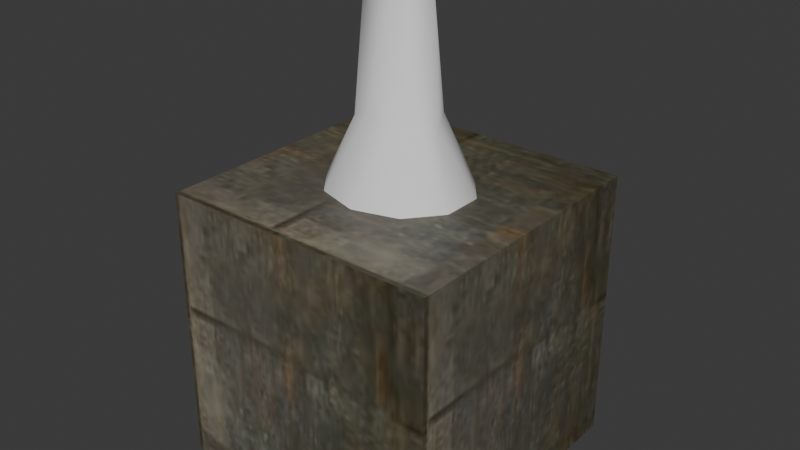 # Source: donationchest.blend  (saved by Blender 4.5.92; exported with 4.5.12 LTS)
import bpy
from mathutils import Matrix  # noqa: F401  (used for matrix-valued properties, if any)

bpy.ops.wm.read_factory_settings(use_empty=True)
scene = bpy.context.scene
scene.name = 'Scene'

# ---- images (referenced by path relative to the original .blend; pixels are not part of the script)
import os
ASSET_DIR = os.environ.get("B2B_ASSET_DIR", "")  # directory of the original .blend (textures are referenced by path, not embedded)
HERE = os.path.dirname(os.path.abspath(__file__))  # packed textures are extracted next to this script under _unpacked/

def load_image(name, relpath, width, height, colorspace="sRGB"):
    """Load a texture the original file referenced (path relative to the .blend, or extracted next to this script)."""
    p = next((c for c in (os.path.join(HERE, relpath), os.path.join(ASSET_DIR, relpath)) if relpath and os.path.exists(c)), "")
    if p:
        img = bpy.data.images.load(p, check_existing=True)
        img.name = name
    else:  # same state as the original file: an image datablock whose file is absent (Cycles renders it pink)
        img = bpy.data.images.new(name, width, height)
        img.source = "FILE"
        img.filepath = "//" + (relpath or name)
    img.colorspace_settings.name = colorspace
    return img
img_wood_jpg = load_image('wood.jpg', '_unpacked/wood.3b2a7118.jpg', 64, 128, 'sRGB')

# ---- materials (node trees are filled in below, after node groups)
mat_material_001 = bpy.data.materials.new('Material.001')

# ---- material node trees
mat_material_001.use_nodes = True; mat_material_001.node_tree.nodes.clear()
_N = mat_material_001.node_tree.nodes; _L = mat_material_001.node_tree.links
n0 = _N.new('ShaderNodeBsdfPrincipled'); n0.name = 'Principled BSDF'; n0.location = (-200, 100)
n1 = _N.new('ShaderNodeOutputMaterial'); n1.name = 'Material Output'; n1.location = (200, 100)
n2 = _N.new('ShaderNodeTexImage'); n2.name = 'Image Texture'; n2.location = (-490, 80)
n2.image = img_wood_jpg
_L.new(n0.outputs[0], n1.inputs[0])
_L.new(n2.outputs[0], n0.inputs[0])
n1.is_active_output = True

# ---- world
world_world = bpy.data.worlds.new('World'); scene.world = world_world
world_world.use_nodes = True; world_world.node_tree.nodes.clear()
_N = world_world.node_tree.nodes; _L = world_world.node_tree.links
n0 = _N.new('ShaderNodeOutputWorld'); n0.name = 'World Output'; n0.location = (200, 100)
n1 = _N.new('ShaderNodeBackground'); n1.name = 'Background'; n1.location = (-200, 100)
n1.inputs[0].default_value = (0.05088, 0.05088, 0.05088, 1.0)
_L.new(n1.outputs[0], n0.inputs[0])
n0.is_active_output = True
world_world.color = (0.05088, 0.05088, 0.05088)
world_world.sun_shadow_jitter_overblur = 0.0

# ---- meshes
me_cube_001 = bpy.data.meshes.new('Cube.001')
me_cube_001.from_pydata([(-1.0, -1.0, -0.03701), (-1.0, -1.0, 1.963), (-1.0, 1.0, -0.03701), (-1.0, 1.0, 1.963), (1.0, -1.0, -0.03701), (1.0, -1.0, 1.963), (1.0, 1.0, -0.03701), (1.0, 1.0, 1.963)], [], [(0, 1, 3, 2), (2, 3, 7, 6), (6, 7, 5, 4), (4, 5, 1, 0), (2, 6, 4, 0), (7, 3, 1, 5)])
_uv = me_cube_001.uv_layers.new(name='UVMap')
_uv.uv.foreach_set('vector', [-0.07646, -1.968, 0.919, -1.968, 0.919, -0.9728, -0.07646, -0.9728, -0.07646, -0.9728, 0.919, -0.9728, 0.919, 0.02261, -0.07646, 0.02261, -0.07646, 0.02261, 0.919, 0.02261, 0.919, 1.018, -0.07646, 1.018, -0.07646, 1.018, 0.919, 1.018, 0.919, 2.013, -0.07646, 2.013, -1.072, 0.02261, -0.07646, 0.02261, -0.07646, 1.018, -1.072, 1.018, 0.919, 0.02261, 1.914, 0.02261, 1.914, 1.018, 0.919, 1.018])
me_cube_001.materials.append(mat_material_001)
me_cube_001.update()
me_cube_002 = bpy.data.meshes.new('Cube.002')
me_cube_002.from_pydata([(0.09591, -0.2257, 2.418), (-0.2511, -0.1395, 2.418), (-0.2511, 0.1395, 2.418), (0.09591, 0.2257, 2.418), (0.3104, 9.939e-10, 2.418), (-4.174e-07, 2.654e-09, 3.383), (0.5159, -0.15, 1.923), (0.5159, 0.15, 1.923), (-4.174e-07, -0.4856, 1.923), (0.3188, -0.3928, 1.923), (-0.5159, -0.15, 1.923), (-0.3188, -0.3928, 1.923), (-0.3188, 0.3928, 1.923), (-0.5159, 0.15, 1.923), (0.3188, 0.3928, 1.923), (-4.174e-07, 0.4856, 1.923), (0.2388, -0.1326, 2.476), (-0.09122, -0.2146, 2.476), (-0.2952, 9.939e-10, 2.476), (-0.09122, 0.2146, 2.476), (0.2388, 0.1326, 2.476), (0.07713, -0.1335, 3.327), (0.2496, 4.37e-09, 3.327), (-0.2019, -0.0825, 3.327), (-0.2019, 0.0825, 3.327), (0.07713, 0.1335, 3.327)], [], [(0, 16, 21), (1, 17, 23), (2, 18, 24), (3, 19, 25), (4, 20, 22), (22, 25, 5), (22, 20, 25), (20, 3, 25), (25, 24, 5), (25, 19, 24), (19, 2, 24), (24, 23, 5), (24, 18, 23), (18, 1, 23), (23, 21, 5), (23, 17, 21), (17, 0, 21), (21, 22, 5), (21, 16, 22), (16, 4, 22), (7, 20, 4), (7, 14, 20), (14, 3, 20), (15, 19, 3), (15, 12, 19), (12, 2, 19), (13, 18, 2), (13, 10, 18), (10, 1, 18), (11, 17, 1), (11, 8, 17), (8, 0, 17), (9, 16, 0), (9, 6, 16), (6, 4, 16), (14, 15, 3), (12, 13, 2), (10, 11, 1), (8, 9, 0), (6, 7, 4)])
me_cube_002.polygons.foreach_set('use_smooth', [True] * 40)
_uv = me_cube_002.uv_layers.new(name='UVMap')
_uv.uv.foreach_set('vector', [0.1818, 0.3149, 0.2727, 0.3149, 0.2273, 0.3937, 0.0, 0.3149, 0.09091, 0.3149, 0.04546, 0.3937, 0.7273, 0.3149, 0.8182, 0.3149, 0.7727, 0.3937, 0.5455, 0.3149, 0.6364, 0.3149, 0.5909, 0.3937, 0.3636, 0.3149, 0.4545, 0.3149, 0.4091, 0.3937, 0.4091, 0.3937, 0.5, 0.3937, 0.4545, 0.4724, 0.4091, 0.3937, 0.4545, 0.3149, 0.5, 0.3937, 0.4545, 0.3149, 0.5455, 0.3149, 0.5, 0.3937, 0.5909, 0.3937, 0.6818, 0.3937, 0.6364, 0.4724, 0.5909, 0.3937, 0.6364, 0.3149, 0.6818, 0.3937, 0.6364, 0.3149, 0.7273, 0.3149, 0.6818, 0.3937, 0.7727, 0.3937, 0.8636, 0.3937, 0.8182, 0.4724, 0.7727, 0.3937, 0.8182, 0.3149, 0.8636, 0.3937, 0.8182, 0.3149, 0.9091, 0.3149, 0.8636, 0.3937, 0.04546, 0.3937, 0.1364, 0.3937, 0.09091, 0.4724, 0.04546, 0.3937, 0.09091, 0.3149, 0.1364, 0.3937, 0.09091, 0.3149, 0.1818, 0.3149, 0.1364, 0.3937, 0.2273, 0.3937, 0.3182, 0.3937, 0.2727, 0.4724, 0.2273, 0.3937, 0.2727, 0.3149, 0.3182, 0.3937, 0.2727, 0.3149, 0.3636, 0.3149, 0.3182, 0.3937, 0.4091, 0.2362, 0.4545, 0.3149, 0.3636, 0.3149, 0.4091, 0.2362, 0.5, 0.2362, 0.4545, 0.3149, 0.5, 0.2362, 0.5455, 0.3149, 0.4545, 0.3149, 0.5909, 0.2362, 0.6364, 0.3149, 0.5455, 0.3149, 0.5909, 0.2362, 0.6818, 0.2362, 0.6364, 0.3149, 0.6818, 0.2362, 0.7273, 0.3149, 0.6364, 0.3149, 0.7727, 0.2362, 0.8182, 0.3149, 0.7273, 0.3149, 0.7727, 0.2362, 0.8636, 0.2362, 0.8182, 0.3149, 0.8636, 0.2362, 0.9091, 0.3149, 0.8182, 0.3149, 0.04546, 0.2362, 0.09091, 0.3149, 0.0, 0.3149, 0.04546, 0.2362, 0.1364, 0.2362, 0.09091, 0.3149, 0.1364, 0.2362, 0.1818, 0.3149, 0.09091, 0.3149, 0.2273, 0.2362, 0.2727, 0.3149, 0.1818, 0.3149, 0.2273, 0.2362, 0.3182, 0.2362, 0.2727, 0.3149, 0.3182, 0.2362, 0.3636, 0.3149, 0.2727, 0.3149, 0.5, 0.2362, 0.5909, 0.2362, 0.5455, 0.3149, 0.6818, 0.2362, 0.7727, 0.2362, 0.7273, 0.3149, 0.8636, 0.2362, 0.9545, 0.2362, 0.9091, 0.3149, 0.1364, 0.2362, 0.2273, 0.2362, 0.1818, 0.3149, 0.3182, 0.2362, 0.4091, 0.2362, 0.3636, 0.3149])
me_cube_002.update()
me_cube_002.normals_split_custom_set([tuple(v) for v in zip(*[iter([0.3379, -0.8679, 0.3642, 0.6677, -0.6457, 0.3704, 0.2405, -0.9361, 0.2567, -0.597, -0.7085, 0.3763, -0.245, -0.9049, 0.348, -0.767, -0.6276, 0.1332, -0.768, 0.5124, 0.3842, -0.9263, 0.01426, 0.3766, -0.767, 0.6276, 0.1332, 0.1305, 0.9233, 0.3613, -0.2122, 0.9132, 0.3479, 0.2405, 0.9361, 0.2567, 0.9051, 0.1452, 0.3997, 0.6912, 0.6205, 0.3705, 0.9997, -2.036e-08, 0.02415, 0.9997, -2.036e-08, 0.02415, 0.2405, 0.9361, 0.2567, 0.2002, -1.515e-08, 0.9797, 0.9997, -2.036e-08, 0.02415, 0.6912, 0.6205, 0.3705, 0.2405, 0.9361, 0.2567, 0.6912, 0.6205, 0.3705, 0.1305, 0.9233, 0.3613, 0.2405, 0.9361, 0.2567, 0.2405, 0.9361, 0.2567, -0.767, 0.6276, 0.1332, 0.2002, -1.515e-08, 0.9797, 0.2405, 0.9361, 0.2567, -0.2122, 0.9132, 0.3479, -0.767, 0.6276, 0.1332, -0.2122, 0.9132, 0.3479, -0.768, 0.5124, 0.3842, -0.767, 0.6276, 0.1332, -0.767, 0.6276, 0.1332, -0.767, -0.6276, 0.1332, 0.2002, -1.515e-08, 0.9797, -0.767, 0.6276, 0.1332, -0.9263, 0.01426, 0.3766, -0.767, -0.6276, 0.1332, -0.9263, 0.01426, 0.3766, -0.597, -0.7085, 0.3763, -0.767, -0.6276, 0.1332, -0.767, -0.6276, 0.1332, 0.2405, -0.9361, 0.2567, 0.2002, -1.515e-08, 0.9797, -0.767, -0.6276, 0.1332, -0.245, -0.9049, 0.348, 0.2405, -0.9361, 0.2567, -0.245, -0.9049, 0.348, 0.3379, -0.8679, 0.3642, 0.2405, -0.9361, 0.2567, 0.2405, -0.9361, 0.2567, 0.9997, -2.036e-08, 0.02415, 0.2002, -1.515e-08, 0.9797, 0.2405, -0.9361, 0.2567, 0.6677, -0.6457, 0.3704, 0.9997, -2.036e-08, 0.02415, 0.6677, -0.6457, 0.3704, 0.9051, 0.1452, 0.3997, 0.9997, -2.036e-08, 0.02415, 0.9005, 0.3444, 0.2654, 0.6912, 0.6205, 0.3705, 0.9051, 0.1452, 0.3997, 0.9005, 0.3444, 0.2654, 0.5058, 0.8034, 0.3142, 0.6912, 0.6205, 0.3705, 0.5058, 0.8034, 0.3142, 0.1305, 0.9233, 0.3613, 0.6912, 0.6205, 0.3705, 0.005291, 0.9412, 0.3378, -0.2122, 0.9132, 0.3479, 0.1305, 0.9233, 0.3613, 0.005291, 0.9412, 0.3378, -0.5113, 0.8013, 0.3107, -0.2122, 0.9132, 0.3479, -0.5113, 0.8013, 0.3107, -0.768, 0.5124, 0.3842, -0.2122, 0.9132, 0.3479, -0.9054, 0.3272, 0.2704, -0.9263, 0.01426, 0.3766, -0.768, 0.5124, 0.3842, -0.9054, 0.3272, 0.2704, -0.9054, -0.3273, 0.2704, -0.9263, 0.01426, 0.3766, -0.9054, -0.3273, 0.2704, -0.597, -0.7085, 0.3763, -0.9263, 0.01426, 0.3766, -0.5113, -0.8013, 0.3107, -0.245, -0.9049, 0.348, -0.597, -0.7085, 0.3763, -0.5113, -0.8013, 0.3107, 0.005304, -0.9412, 0.3378, -0.245, -0.9049, 0.348, 0.005304, -0.9412, 0.3378, 0.3379, -0.8679, 0.3642, -0.245, -0.9049, 0.348, 0.5058, -0.8034, 0.3142, 0.6677, -0.6457, 0.3704, 0.3379, -0.8679, 0.3642, 0.5058, -0.8034, 0.3142, 0.9005, -0.3444, 0.2654, 0.6677, -0.6457, 0.3704, 0.9005, -0.3444, 0.2654, 0.9051, 0.1452, 0.3997, 0.6677, -0.6457, 0.3704, 0.5058, 0.8034, 0.3142, 0.005291, 0.9412, 0.3378, 0.1305, 0.9233, 0.3613, -0.5113, 0.8013, 0.3107, -0.9054, 0.3272, 0.2704, -0.768, 0.5124, 0.3842, -0.9054, -0.3273, 0.2704, -0.5113, -0.8013, 0.3107, -0.597, -0.7085, 0.3763, 0.005304, -0.9412, 0.3378, 0.5058, -0.8034, 0.3142, 0.3379, -0.8679, 0.3642, 0.9005, -0.3444, 0.2654, 0.9005, 0.3444, 0.2654, 0.9051, 0.1452, 0.3997])] * 3)])

# ---- objects
ob_cube = bpy.data.objects.new('Cube', me_cube_001)
ob_bronze = bpy.data.objects.new('bronze', me_cube_002)

# ---- transforms, parenting, visibility, modifiers, constraints
ob_cube.location = (0.0, 0.0, 0.0)
ob_bronze.location = (0.0, 0.0, 0.0)

# ---- collection membership
scene.collection.objects.link(ob_cube)
scene.collection.objects.link(ob_bronze)

# ---- scene / render settings (as saved in the file)
scene.frame_start = 1; scene.frame_end = 250; scene.frame_set(1)
scene.render.engine = 'BLENDER_EEVEE_NEXT'
bpy.context.view_layer.update()

# ---- added for rendering (the .blend has no active camera and no usable light): camera, sun
cam_auto = bpy.data.cameras.new('AutoCamera')
cam_auto.lens = 50.0
cam_auto.sensor_width = 36.0
cam_auto.clip_end = 1000.0
ob_auto_camera = bpy.data.objects.new('AutoCamera', cam_auto)
scene.collection.objects.link(ob_auto_camera)
ob_auto_camera.location = (4.10608, -4.92729, 4.95776)
ob_auto_camera.rotation_euler = (1.09748, -7.21219e-08, 0.694738)
scene.camera = ob_auto_camera
light_auto_sun = bpy.data.lights.new('AutoSun', 'SUN')
light_auto_sun.energy = 3.0
light_auto_sun.angle = 0.0523599
ob_auto_sun = bpy.data.objects.new('AutoSun', light_auto_sun)
scene.collection.objects.link(ob_auto_sun)
ob_auto_sun.rotation_euler = (0.872665, 0.174533, 0.523599)
bpy.context.view_layer.update()
